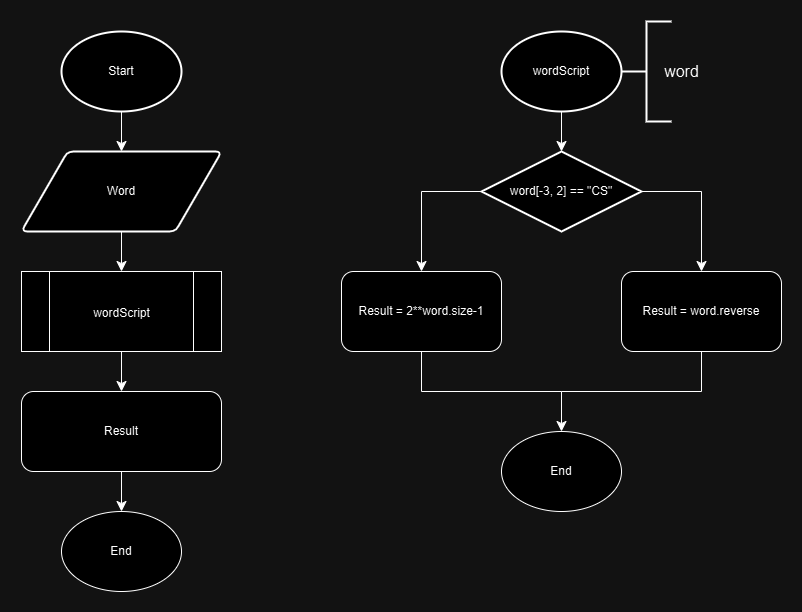

The diagram above was exported from draw.io. Its source (the exported page's mxGraphModel, read from the mxfile embedded in the PNG):
<mxGraphModel dx="1042" dy="627" grid="1" gridSize="10" guides="1" tooltips="1" connect="1" arrows="1" fold="1" page="1" pageScale="1" pageWidth="827" pageHeight="1169" math="0" shadow="0">
  <root>
    <mxCell id="WIyWlLk6GJQsqaUBKTNV-0" />
    <mxCell id="WIyWlLk6GJQsqaUBKTNV-1" parent="WIyWlLk6GJQsqaUBKTNV-0" />
    <mxCell id="HkTRLLcmgr4Vj_mz44pl-2" style="edgeStyle=none;curved=1;rounded=0;orthogonalLoop=1;jettySize=auto;html=1;exitX=0.5;exitY=1;exitDx=0;exitDy=0;exitPerimeter=0;fontSize=12;startSize=8;endSize=8;entryX=0.5;entryY=0;entryDx=0;entryDy=0;" edge="1" parent="WIyWlLk6GJQsqaUBKTNV-1" source="HkTRLLcmgr4Vj_mz44pl-1" target="HkTRLLcmgr4Vj_mz44pl-3">
      <mxGeometry relative="1" as="geometry">
        <mxPoint x="140" y="200" as="targetPoint" />
      </mxGeometry>
    </mxCell>
    <mxCell id="HkTRLLcmgr4Vj_mz44pl-1" value="Start" style="strokeWidth=2;html=1;shape=mxgraph.flowchart.start_1;whiteSpace=wrap;" vertex="1" parent="WIyWlLk6GJQsqaUBKTNV-1">
      <mxGeometry x="80" y="80" width="120" height="80" as="geometry" />
    </mxCell>
    <mxCell id="HkTRLLcmgr4Vj_mz44pl-6" value="" style="edgeStyle=none;curved=1;rounded=0;orthogonalLoop=1;jettySize=auto;html=1;fontSize=12;startSize=8;endSize=8;entryX=0.5;entryY=0;entryDx=0;entryDy=0;exitX=0.5;exitY=1;exitDx=0;exitDy=0;" edge="1" parent="WIyWlLk6GJQsqaUBKTNV-1" source="HkTRLLcmgr4Vj_mz44pl-3" target="HkTRLLcmgr4Vj_mz44pl-5">
      <mxGeometry relative="1" as="geometry" />
    </mxCell>
    <mxCell id="HkTRLLcmgr4Vj_mz44pl-3" value="Word" style="shape=parallelogram;html=1;strokeWidth=2;perimeter=parallelogramPerimeter;whiteSpace=wrap;rounded=1;arcSize=12;size=0.23;" vertex="1" parent="WIyWlLk6GJQsqaUBKTNV-1">
      <mxGeometry x="40" y="200" width="200" height="80" as="geometry" />
    </mxCell>
    <mxCell id="HkTRLLcmgr4Vj_mz44pl-8" value="" style="edgeStyle=none;curved=1;rounded=0;orthogonalLoop=1;jettySize=auto;html=1;fontSize=12;startSize=8;endSize=8;" edge="1" parent="WIyWlLk6GJQsqaUBKTNV-1" source="HkTRLLcmgr4Vj_mz44pl-5" target="HkTRLLcmgr4Vj_mz44pl-7">
      <mxGeometry relative="1" as="geometry" />
    </mxCell>
    <mxCell id="HkTRLLcmgr4Vj_mz44pl-5" value="" style="verticalLabelPosition=bottom;verticalAlign=top;html=1;shape=process;whiteSpace=wrap;rounded=1;size=0.14;arcSize=0;align=center;horizontal=1;" vertex="1" parent="WIyWlLk6GJQsqaUBKTNV-1">
      <mxGeometry x="40" y="320" width="200" height="80" as="geometry" />
    </mxCell>
    <mxCell id="HkTRLLcmgr4Vj_mz44pl-11" value="" style="edgeStyle=none;curved=1;rounded=0;orthogonalLoop=1;jettySize=auto;html=1;fontSize=12;startSize=8;endSize=8;" edge="1" parent="WIyWlLk6GJQsqaUBKTNV-1" source="HkTRLLcmgr4Vj_mz44pl-7" target="HkTRLLcmgr4Vj_mz44pl-10">
      <mxGeometry relative="1" as="geometry" />
    </mxCell>
    <mxCell id="HkTRLLcmgr4Vj_mz44pl-7" value="Result" style="rounded=1;whiteSpace=wrap;html=1;" vertex="1" parent="WIyWlLk6GJQsqaUBKTNV-1">
      <mxGeometry x="40" y="440" width="200" height="80" as="geometry" />
    </mxCell>
    <mxCell id="HkTRLLcmgr4Vj_mz44pl-9" value="&lt;span style=&quot;font-size: 12px; text-wrap: wrap;&quot;&gt;wordScript&lt;/span&gt;" style="text;html=1;align=center;verticalAlign=middle;resizable=0;points=[];autosize=1;strokeColor=none;fillColor=none;fontSize=16;" vertex="1" parent="WIyWlLk6GJQsqaUBKTNV-1">
      <mxGeometry x="100" y="345" width="80" height="30" as="geometry" />
    </mxCell>
    <mxCell id="HkTRLLcmgr4Vj_mz44pl-10" value="End" style="ellipse;whiteSpace=wrap;html=1;rounded=1;" vertex="1" parent="WIyWlLk6GJQsqaUBKTNV-1">
      <mxGeometry x="80" y="560" width="120" height="80" as="geometry" />
    </mxCell>
    <mxCell id="HkTRLLcmgr4Vj_mz44pl-14" value="" style="edgeStyle=none;curved=1;rounded=0;orthogonalLoop=1;jettySize=auto;html=1;fontSize=12;startSize=8;endSize=8;" edge="1" parent="WIyWlLk6GJQsqaUBKTNV-1" source="HkTRLLcmgr4Vj_mz44pl-12" target="HkTRLLcmgr4Vj_mz44pl-13">
      <mxGeometry relative="1" as="geometry" />
    </mxCell>
    <mxCell id="HkTRLLcmgr4Vj_mz44pl-12" value="wordScript" style="strokeWidth=2;html=1;shape=mxgraph.flowchart.start_1;whiteSpace=wrap;" vertex="1" parent="WIyWlLk6GJQsqaUBKTNV-1">
      <mxGeometry x="520" y="80" width="120" height="80" as="geometry" />
    </mxCell>
    <mxCell id="HkTRLLcmgr4Vj_mz44pl-21" style="edgeStyle=none;curved=1;rounded=0;orthogonalLoop=1;jettySize=auto;html=1;entryX=0.5;entryY=0;entryDx=0;entryDy=0;fontSize=12;startSize=8;endSize=8;" edge="1" parent="WIyWlLk6GJQsqaUBKTNV-1" target="HkTRLLcmgr4Vj_mz44pl-17">
      <mxGeometry relative="1" as="geometry">
        <mxPoint x="440" y="240" as="sourcePoint" />
      </mxGeometry>
    </mxCell>
    <mxCell id="HkTRLLcmgr4Vj_mz44pl-23" style="edgeStyle=none;curved=1;rounded=0;orthogonalLoop=1;jettySize=auto;html=1;exitX=0;exitY=0.5;exitDx=0;exitDy=0;exitPerimeter=0;fontSize=12;startSize=8;endSize=8;" edge="1" parent="WIyWlLk6GJQsqaUBKTNV-1" source="HkTRLLcmgr4Vj_mz44pl-13">
      <mxGeometry relative="1" as="geometry">
        <mxPoint x="499.52941176470586" y="240.23529411764707" as="targetPoint" />
      </mxGeometry>
    </mxCell>
    <mxCell id="HkTRLLcmgr4Vj_mz44pl-13" value="word[-3, 2] == &quot;CS&quot;" style="strokeWidth=2;html=1;shape=mxgraph.flowchart.decision;whiteSpace=wrap;" vertex="1" parent="WIyWlLk6GJQsqaUBKTNV-1">
      <mxGeometry x="500" y="200" width="160" height="80" as="geometry" />
    </mxCell>
    <mxCell id="HkTRLLcmgr4Vj_mz44pl-17" value="Result = 2**word.size-1" style="rounded=1;whiteSpace=wrap;html=1;" vertex="1" parent="WIyWlLk6GJQsqaUBKTNV-1">
      <mxGeometry x="360" y="320" width="160" height="80" as="geometry" />
    </mxCell>
    <mxCell id="HkTRLLcmgr4Vj_mz44pl-22" style="edgeStyle=none;curved=1;rounded=0;orthogonalLoop=1;jettySize=auto;html=1;exitX=0;exitY=0.5;exitDx=0;exitDy=0;fontSize=12;startSize=8;endSize=8;" edge="1" parent="WIyWlLk6GJQsqaUBKTNV-1" source="HkTRLLcmgr4Vj_mz44pl-17" target="HkTRLLcmgr4Vj_mz44pl-17">
      <mxGeometry relative="1" as="geometry" />
    </mxCell>
    <mxCell id="HkTRLLcmgr4Vj_mz44pl-24" value="" style="endArrow=none;html=1;rounded=0;fontSize=12;startSize=8;endSize=8;curved=1;entryX=0;entryY=0.5;entryDx=0;entryDy=0;entryPerimeter=0;" edge="1" parent="WIyWlLk6GJQsqaUBKTNV-1" target="HkTRLLcmgr4Vj_mz44pl-13">
      <mxGeometry width="50" height="50" relative="1" as="geometry">
        <mxPoint x="440" y="240" as="sourcePoint" />
        <mxPoint x="400" y="140" as="targetPoint" />
      </mxGeometry>
    </mxCell>
    <mxCell id="HkTRLLcmgr4Vj_mz44pl-25" value="Result = word.reverse" style="rounded=1;whiteSpace=wrap;html=1;" vertex="1" parent="WIyWlLk6GJQsqaUBKTNV-1">
      <mxGeometry x="640" y="320" width="160" height="80" as="geometry" />
    </mxCell>
    <mxCell id="HkTRLLcmgr4Vj_mz44pl-26" style="edgeStyle=none;curved=1;rounded=0;orthogonalLoop=1;jettySize=auto;html=1;entryX=0.5;entryY=0;entryDx=0;entryDy=0;fontSize=12;startSize=8;endSize=8;" edge="1" parent="WIyWlLk6GJQsqaUBKTNV-1">
      <mxGeometry relative="1" as="geometry">
        <mxPoint x="720" y="240" as="sourcePoint" />
        <mxPoint x="720" y="320" as="targetPoint" />
      </mxGeometry>
    </mxCell>
    <mxCell id="HkTRLLcmgr4Vj_mz44pl-27" value="" style="endArrow=none;html=1;rounded=0;fontSize=12;startSize=8;endSize=8;curved=1;exitX=1;exitY=0.5;exitDx=0;exitDy=0;exitPerimeter=0;" edge="1" parent="WIyWlLk6GJQsqaUBKTNV-1" source="HkTRLLcmgr4Vj_mz44pl-13">
      <mxGeometry width="50" height="50" relative="1" as="geometry">
        <mxPoint x="690" y="190" as="sourcePoint" />
        <mxPoint x="720" y="240" as="targetPoint" />
      </mxGeometry>
    </mxCell>
    <mxCell id="HkTRLLcmgr4Vj_mz44pl-28" value="End" style="ellipse;whiteSpace=wrap;html=1;rounded=1;" vertex="1" parent="WIyWlLk6GJQsqaUBKTNV-1">
      <mxGeometry x="520" y="480" width="120" height="80" as="geometry" />
    </mxCell>
    <mxCell id="HkTRLLcmgr4Vj_mz44pl-29" value="" style="endArrow=classic;html=1;rounded=0;fontSize=12;startSize=8;endSize=8;curved=1;entryX=0.5;entryY=0;entryDx=0;entryDy=0;" edge="1" parent="WIyWlLk6GJQsqaUBKTNV-1" target="HkTRLLcmgr4Vj_mz44pl-28">
      <mxGeometry width="50" height="50" relative="1" as="geometry">
        <mxPoint x="580" y="440" as="sourcePoint" />
        <mxPoint x="480" y="480" as="targetPoint" />
      </mxGeometry>
    </mxCell>
    <mxCell id="HkTRLLcmgr4Vj_mz44pl-30" value="" style="endArrow=none;html=1;rounded=0;fontSize=12;startSize=8;endSize=8;curved=1;exitX=0.5;exitY=1;exitDx=0;exitDy=0;" edge="1" parent="WIyWlLk6GJQsqaUBKTNV-1" source="HkTRLLcmgr4Vj_mz44pl-17">
      <mxGeometry width="50" height="50" relative="1" as="geometry">
        <mxPoint x="420" y="500" as="sourcePoint" />
        <mxPoint x="440" y="440" as="targetPoint" />
      </mxGeometry>
    </mxCell>
    <mxCell id="HkTRLLcmgr4Vj_mz44pl-31" value="" style="endArrow=none;html=1;rounded=0;fontSize=12;startSize=8;endSize=8;curved=1;" edge="1" parent="WIyWlLk6GJQsqaUBKTNV-1">
      <mxGeometry width="50" height="50" relative="1" as="geometry">
        <mxPoint x="440" y="440" as="sourcePoint" />
        <mxPoint x="580" y="440" as="targetPoint" />
      </mxGeometry>
    </mxCell>
    <mxCell id="HkTRLLcmgr4Vj_mz44pl-32" value="" style="endArrow=none;html=1;rounded=0;fontSize=12;startSize=8;endSize=8;curved=1;" edge="1" parent="WIyWlLk6GJQsqaUBKTNV-1">
      <mxGeometry width="50" height="50" relative="1" as="geometry">
        <mxPoint x="720" y="400" as="sourcePoint" />
        <mxPoint x="720" y="440" as="targetPoint" />
      </mxGeometry>
    </mxCell>
    <mxCell id="HkTRLLcmgr4Vj_mz44pl-33" value="" style="endArrow=none;html=1;rounded=0;fontSize=12;startSize=8;endSize=8;curved=1;" edge="1" parent="WIyWlLk6GJQsqaUBKTNV-1">
      <mxGeometry width="50" height="50" relative="1" as="geometry">
        <mxPoint x="580" y="440" as="sourcePoint" />
        <mxPoint x="720" y="440" as="targetPoint" />
      </mxGeometry>
    </mxCell>
    <mxCell id="lEAxnzuuUBzqe5N5U0Ay-0" value="" style="strokeWidth=2;html=1;shape=mxgraph.flowchart.annotation_2;align=left;labelPosition=right;pointerEvents=1;" vertex="1" parent="WIyWlLk6GJQsqaUBKTNV-1">
      <mxGeometry x="640" y="70" width="50" height="100" as="geometry" />
    </mxCell>
    <mxCell id="lEAxnzuuUBzqe5N5U0Ay-1" value="word" style="text;html=1;align=center;verticalAlign=middle;resizable=0;points=[];autosize=1;strokeColor=none;fillColor=none;fontSize=16;" vertex="1" parent="WIyWlLk6GJQsqaUBKTNV-1">
      <mxGeometry x="670" y="105" width="60" height="30" as="geometry" />
    </mxCell>
  </root>
</mxGraphModel>